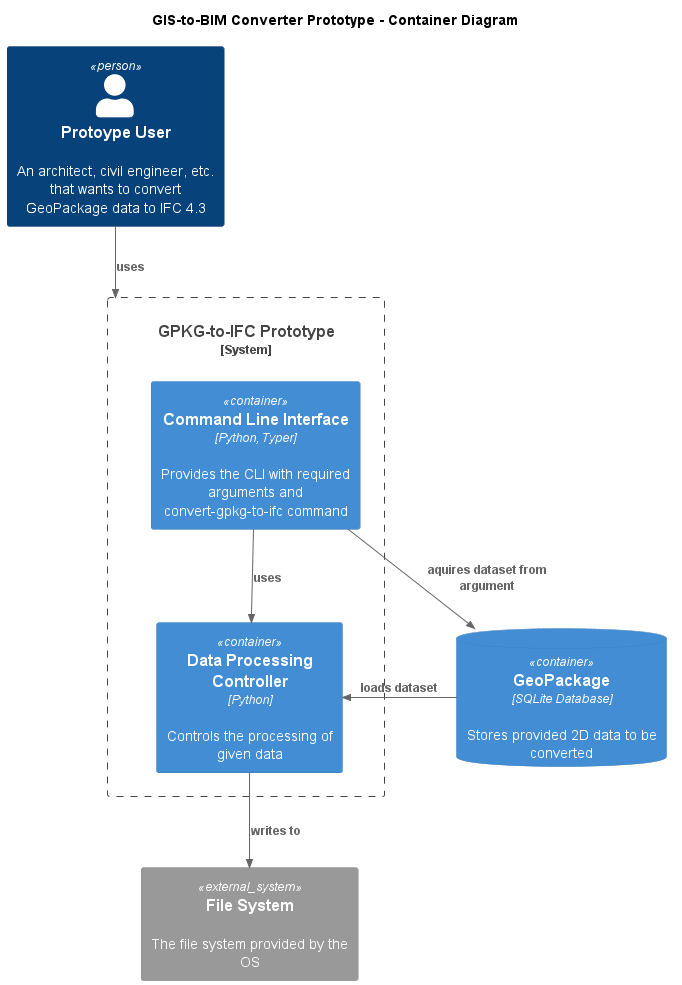

The diagram above was rendered by PlantUML. Its source (embedded in the PNG):
@startuml

!include C4_Container.puml

title GIS-to-BIM Converter Prototype - Container Diagram
Person(user, "Protoype User", "An architect, civil engineer, etc. that wants to convert GeoPackage data to IFC 4.3 ")

System_Boundary(system, "GPKG-to-IFC Prototype") {
    Container(cli, "Command Line Interface", "Python, Typer", "Provides the CLI with required arguments and convert-gpkg-to-ifc command")
    Container(controller, "Data Processing Controller", "Python", "Controls the processing of given data")
    Rel(cli, controller, "uses")
}
System_Ext(filesystem, "File System", "The file system provided by the OS")
ContainerDb(geoPackage, "GeoPackage", "SQLite Database", "Stores provided 2D data to be converted")

Rel(cli, geoPackage, "aquires dataset from argument")
Rel(geoPackage, controller, "loads dataset")
Rel(user, system, "uses")
Rel(controller, filesystem, "writes to")

@enduml